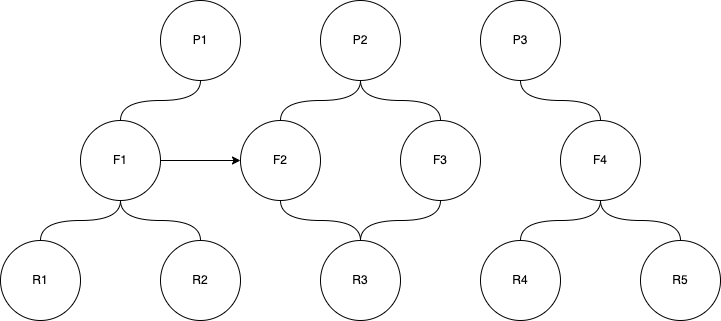

The diagram above was exported from draw.io. Its source (the exported page's mxGraphModel, read from the mxfile embedded in the PNG):
<mxGraphModel dx="869" dy="674" grid="1" gridSize="10" guides="1" tooltips="1" connect="1" arrows="1" fold="1" page="1" pageScale="1" pageWidth="827" pageHeight="1169" math="0" shadow="0">
  <root>
    <mxCell id="0" />
    <mxCell id="1" parent="0" />
    <mxCell id="9Aqn5WI3FmJwutXakzRW-1" value="R1" style="ellipse;whiteSpace=wrap;html=1;aspect=fixed;" parent="1" vertex="1">
      <mxGeometry y="280" width="80" height="80" as="geometry" />
    </mxCell>
    <mxCell id="9Aqn5WI3FmJwutXakzRW-2" value="R2" style="ellipse;whiteSpace=wrap;html=1;aspect=fixed;" parent="1" vertex="1">
      <mxGeometry x="160" y="280" width="80" height="80" as="geometry" />
    </mxCell>
    <mxCell id="9Aqn5WI3FmJwutXakzRW-3" value="R3" style="ellipse;whiteSpace=wrap;html=1;aspect=fixed;" parent="1" vertex="1">
      <mxGeometry x="320" y="280" width="80" height="80" as="geometry" />
    </mxCell>
    <mxCell id="9Aqn5WI3FmJwutXakzRW-4" value="R4" style="ellipse;whiteSpace=wrap;html=1;aspect=fixed;" parent="1" vertex="1">
      <mxGeometry x="480" y="280" width="80" height="80" as="geometry" />
    </mxCell>
    <mxCell id="9Aqn5WI3FmJwutXakzRW-5" value="R5" style="ellipse;whiteSpace=wrap;html=1;aspect=fixed;" parent="1" vertex="1">
      <mxGeometry x="640" y="280" width="80" height="80" as="geometry" />
    </mxCell>
    <mxCell id="9Aqn5WI3FmJwutXakzRW-15" style="edgeStyle=orthogonalEdgeStyle;curved=1;rounded=0;orthogonalLoop=1;jettySize=auto;html=1;exitX=0.5;exitY=1;exitDx=0;exitDy=0;entryX=0.5;entryY=0;entryDx=0;entryDy=0;endArrow=none;endFill=0;" parent="1" source="9Aqn5WI3FmJwutXakzRW-6" target="9Aqn5WI3FmJwutXakzRW-1" edge="1">
      <mxGeometry relative="1" as="geometry" />
    </mxCell>
    <mxCell id="9Aqn5WI3FmJwutXakzRW-16" style="edgeStyle=orthogonalEdgeStyle;curved=1;rounded=0;orthogonalLoop=1;jettySize=auto;html=1;exitX=0.5;exitY=1;exitDx=0;exitDy=0;entryX=0.5;entryY=0;entryDx=0;entryDy=0;endArrow=none;endFill=0;" parent="1" source="9Aqn5WI3FmJwutXakzRW-6" target="9Aqn5WI3FmJwutXakzRW-2" edge="1">
      <mxGeometry relative="1" as="geometry" />
    </mxCell>
    <mxCell id="9Aqn5WI3FmJwutXakzRW-17" style="edgeStyle=orthogonalEdgeStyle;curved=1;rounded=0;orthogonalLoop=1;jettySize=auto;html=1;exitX=1;exitY=0.5;exitDx=0;exitDy=0;entryX=0;entryY=0.5;entryDx=0;entryDy=0;" parent="1" source="9Aqn5WI3FmJwutXakzRW-6" target="9Aqn5WI3FmJwutXakzRW-7" edge="1">
      <mxGeometry relative="1" as="geometry" />
    </mxCell>
    <mxCell id="9Aqn5WI3FmJwutXakzRW-6" value="F1" style="ellipse;whiteSpace=wrap;html=1;aspect=fixed;" parent="1" vertex="1">
      <mxGeometry x="80" y="160" width="80" height="80" as="geometry" />
    </mxCell>
    <mxCell id="9Aqn5WI3FmJwutXakzRW-21" style="edgeStyle=orthogonalEdgeStyle;curved=1;rounded=0;orthogonalLoop=1;jettySize=auto;html=1;exitX=0.5;exitY=1;exitDx=0;exitDy=0;entryX=0.5;entryY=0;entryDx=0;entryDy=0;endArrow=none;endFill=0;" parent="1" source="9Aqn5WI3FmJwutXakzRW-7" target="9Aqn5WI3FmJwutXakzRW-3" edge="1">
      <mxGeometry relative="1" as="geometry" />
    </mxCell>
    <mxCell id="9Aqn5WI3FmJwutXakzRW-7" value="F2" style="ellipse;whiteSpace=wrap;html=1;aspect=fixed;" parent="1" vertex="1">
      <mxGeometry x="240" y="160" width="80" height="80" as="geometry" />
    </mxCell>
    <mxCell id="9Aqn5WI3FmJwutXakzRW-22" style="edgeStyle=orthogonalEdgeStyle;curved=1;rounded=0;orthogonalLoop=1;jettySize=auto;html=1;exitX=0.5;exitY=1;exitDx=0;exitDy=0;entryX=0.5;entryY=0;entryDx=0;entryDy=0;endArrow=none;endFill=0;" parent="1" source="9Aqn5WI3FmJwutXakzRW-8" target="9Aqn5WI3FmJwutXakzRW-3" edge="1">
      <mxGeometry relative="1" as="geometry" />
    </mxCell>
    <mxCell id="9Aqn5WI3FmJwutXakzRW-8" value="F3" style="ellipse;whiteSpace=wrap;html=1;aspect=fixed;" parent="1" vertex="1">
      <mxGeometry x="400" y="160" width="80" height="80" as="geometry" />
    </mxCell>
    <mxCell id="9Aqn5WI3FmJwutXakzRW-24" style="edgeStyle=orthogonalEdgeStyle;curved=1;rounded=0;orthogonalLoop=1;jettySize=auto;html=1;exitX=0.5;exitY=1;exitDx=0;exitDy=0;entryX=0.5;entryY=0;entryDx=0;entryDy=0;endArrow=none;endFill=0;" parent="1" source="9Aqn5WI3FmJwutXakzRW-9" target="9Aqn5WI3FmJwutXakzRW-4" edge="1">
      <mxGeometry relative="1" as="geometry" />
    </mxCell>
    <mxCell id="9Aqn5WI3FmJwutXakzRW-25" style="edgeStyle=orthogonalEdgeStyle;curved=1;rounded=0;orthogonalLoop=1;jettySize=auto;html=1;exitX=0.5;exitY=1;exitDx=0;exitDy=0;entryX=0.5;entryY=0;entryDx=0;entryDy=0;endArrow=none;endFill=0;" parent="1" source="9Aqn5WI3FmJwutXakzRW-9" target="9Aqn5WI3FmJwutXakzRW-5" edge="1">
      <mxGeometry relative="1" as="geometry" />
    </mxCell>
    <mxCell id="9Aqn5WI3FmJwutXakzRW-9" value="F4" style="ellipse;whiteSpace=wrap;html=1;aspect=fixed;" parent="1" vertex="1">
      <mxGeometry x="560" y="160" width="80" height="80" as="geometry" />
    </mxCell>
    <mxCell id="9Aqn5WI3FmJwutXakzRW-14" style="edgeStyle=orthogonalEdgeStyle;curved=1;rounded=0;orthogonalLoop=1;jettySize=auto;html=1;exitX=0.5;exitY=1;exitDx=0;exitDy=0;entryX=0.5;entryY=0;entryDx=0;entryDy=0;endArrow=none;endFill=0;" parent="1" source="9Aqn5WI3FmJwutXakzRW-10" target="9Aqn5WI3FmJwutXakzRW-6" edge="1">
      <mxGeometry relative="1" as="geometry" />
    </mxCell>
    <mxCell id="9Aqn5WI3FmJwutXakzRW-10" value="P1" style="ellipse;whiteSpace=wrap;html=1;aspect=fixed;" parent="1" vertex="1">
      <mxGeometry x="160" y="40" width="80" height="80" as="geometry" />
    </mxCell>
    <mxCell id="9Aqn5WI3FmJwutXakzRW-19" style="edgeStyle=orthogonalEdgeStyle;curved=1;rounded=0;orthogonalLoop=1;jettySize=auto;html=1;exitX=0.5;exitY=1;exitDx=0;exitDy=0;entryX=0.5;entryY=0;entryDx=0;entryDy=0;endArrow=none;endFill=0;" parent="1" source="9Aqn5WI3FmJwutXakzRW-11" target="9Aqn5WI3FmJwutXakzRW-7" edge="1">
      <mxGeometry relative="1" as="geometry" />
    </mxCell>
    <mxCell id="9Aqn5WI3FmJwutXakzRW-20" style="edgeStyle=orthogonalEdgeStyle;curved=1;rounded=0;orthogonalLoop=1;jettySize=auto;html=1;exitX=0.5;exitY=1;exitDx=0;exitDy=0;entryX=0.5;entryY=0;entryDx=0;entryDy=0;endArrow=none;endFill=0;" parent="1" source="9Aqn5WI3FmJwutXakzRW-11" target="9Aqn5WI3FmJwutXakzRW-8" edge="1">
      <mxGeometry relative="1" as="geometry" />
    </mxCell>
    <mxCell id="9Aqn5WI3FmJwutXakzRW-11" value="P2" style="ellipse;whiteSpace=wrap;html=1;aspect=fixed;" parent="1" vertex="1">
      <mxGeometry x="320" y="40" width="80" height="80" as="geometry" />
    </mxCell>
    <mxCell id="9Aqn5WI3FmJwutXakzRW-23" style="edgeStyle=orthogonalEdgeStyle;curved=1;rounded=0;orthogonalLoop=1;jettySize=auto;html=1;exitX=0.5;exitY=1;exitDx=0;exitDy=0;entryX=0.5;entryY=0;entryDx=0;entryDy=0;endArrow=none;endFill=0;" parent="1" source="9Aqn5WI3FmJwutXakzRW-12" target="9Aqn5WI3FmJwutXakzRW-9" edge="1">
      <mxGeometry relative="1" as="geometry" />
    </mxCell>
    <mxCell id="9Aqn5WI3FmJwutXakzRW-12" value="P3" style="ellipse;whiteSpace=wrap;html=1;aspect=fixed;" parent="1" vertex="1">
      <mxGeometry x="480" y="40" width="80" height="80" as="geometry" />
    </mxCell>
  </root>
</mxGraphModel>